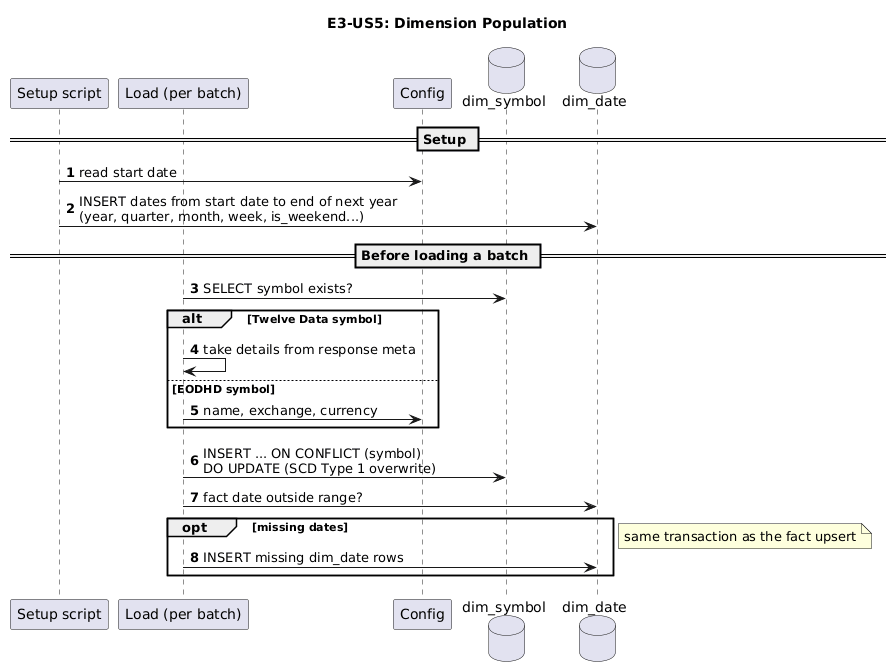

The diagram above was rendered by PlantUML. Its source (embedded in the PNG):
@startuml
title E3-US5: Dimension Population
autonumber
participant "Setup script" as S
participant "Load (per batch)" as L
participant Config
database dim_symbol as DS
database dim_date as DD

== Setup ==
S -> Config: read start date
S -> DD: INSERT dates from start date to end of next year\n(year, quarter, month, week, is_weekend...)

== Before loading a batch ==
L -> DS: SELECT symbol exists?
alt Twelve Data symbol
    L -> L: take details from response meta
else EODHD symbol
    L -> Config: name, exchange, currency
end
L -> DS: INSERT ... ON CONFLICT (symbol)\nDO UPDATE (SCD Type 1 overwrite)
L -> DD: fact date outside range?
opt missing dates
    L -> DD: INSERT missing dim_date rows
end
note right: same transaction as the fact upsert
@enduml